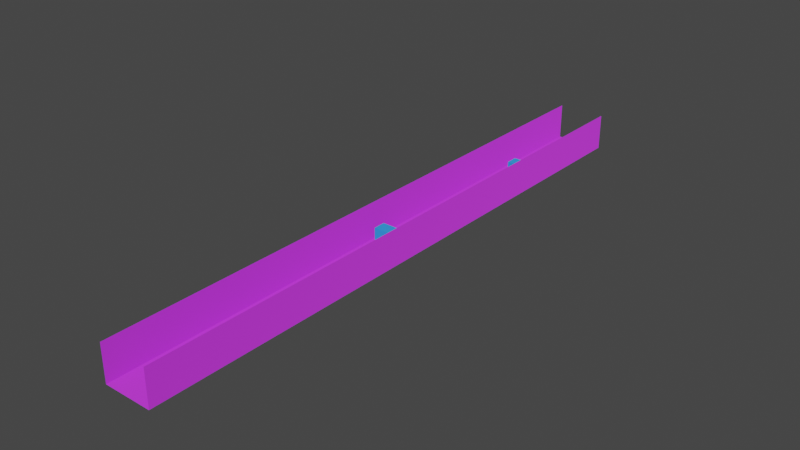 # Source: Trench1new.blend  (saved by Blender 2.82.7; exported with 4.5.12 LTS)
import bpy
from mathutils import Matrix  # noqa: F401  (used for matrix-valued properties, if any)

bpy.ops.wm.read_factory_settings(use_empty=True)
scene = bpy.context.scene
scene.name = 'Scene'

# ---- collections
col_collection = bpy.data.collections.new('Collection'); scene.collection.children.link(col_collection)

# ---- materials (node trees are filled in below, after node groups)
mat_material = bpy.data.materials.new('Material')
mat_material.use_transparent_shadow = False
mat_material_001 = bpy.data.materials.new('Material.001')
mat_material_001.use_transparent_shadow = False

# ---- material node trees
mat_material.use_nodes = True; mat_material.node_tree.nodes.clear()
_N = mat_material.node_tree.nodes; _L = mat_material.node_tree.links
n0 = _N.new('ShaderNodeOutputMaterial'); n0.name = 'Material Output'; n0.location = (300, 300)
n1 = _N.new('ShaderNodeBsdfDiffuse'); n1.name = 'Diffuse BSDF'; n1.location = (10, 300)
n1.inputs[0].default_value = (0.5647, 0.04231, 0.7991, 1.0)
n1.inputs[1].default_value = 0.5
_L.new(n1.outputs[0], n0.inputs[0])
n0.is_active_output = True
mat_material_001.use_nodes = True; mat_material_001.node_tree.nodes.clear()
_N = mat_material_001.node_tree.nodes; _L = mat_material_001.node_tree.links
n0 = _N.new('ShaderNodeOutputMaterial'); n0.name = 'Material Output'; n0.location = (300, 300)
n1 = _N.new('ShaderNodeBsdfDiffuse'); n1.name = 'Diffuse BSDF'; n1.location = (10, 300)
n1.inputs[0].default_value = (0.03434, 0.2664, 0.7991, 1.0)
n1.inputs[1].default_value = 0.5
_L.new(n1.outputs[0], n0.inputs[0])
n0.is_active_output = True

# ---- world
world_world = bpy.data.worlds.new('World'); scene.world = world_world
world_world.use_nodes = True; world_world.node_tree.nodes.clear()
_N = world_world.node_tree.nodes; _L = world_world.node_tree.links
n0 = _N.new('ShaderNodeOutputWorld'); n0.name = 'World Output'; n0.location = (300, 300)
n1 = _N.new('ShaderNodeBackground'); n1.name = 'Background'; n1.location = (10, 300)
n1.inputs[0].default_value = (0.05088, 0.05088, 0.05088, 1.0)
_L.new(n1.outputs[0], n0.inputs[0])
n0.is_active_output = True
world_world.color = (0.05088, 0.05088, 0.05088)
world_world.use_sun_shadow = False
world_world.sun_shadow_jitter_overblur = 0.0

# ---- meshes
me_plane = bpy.data.meshes.new('Plane')
me_plane.from_pydata([(-1.0, -1.0, 0.0), (1.0, -1.0, 0.0), (-1.0, 1.0, 0.0), (1.0, 1.0, 0.0)], [], [(0, 1, 3, 2)])
_uv = me_plane.uv_layers.new(name='UVMap')
_uv.uv.foreach_set('vector', [0.0, 0.0, 1.0, 0.0, 1.0, 1.0, 0.0, 1.0])
me_plane.materials.append(mat_material)
me_plane.use_remesh_fix_poles = True
me_plane.use_remesh_preserve_attributes = False
me_plane.use_mirror_vertex_groups = False
me_plane.update()
me_plane_001 = bpy.data.meshes.new('Plane.001')
me_plane_001.from_pydata([(-1.0, -1.0, 0.0), (1.0, -1.0, 0.0), (-1.0, 1.0, 0.0), (1.0, 1.0, 0.0)], [], [(0, 1, 3, 2)])
_uv = me_plane_001.uv_layers.new(name='UVMap')
_uv.uv.foreach_set('vector', [0.0, 0.0, 1.0, 0.0, 1.0, 1.0, 0.0, 1.0])
me_plane_001.materials.append(mat_material)
me_plane_001.use_remesh_fix_poles = True
me_plane_001.use_remesh_preserve_attributes = False
me_plane_001.use_mirror_vertex_groups = False
me_plane_001.update()
me_plane_002 = bpy.data.meshes.new('Plane.002')
me_plane_002.from_pydata([(-1.0, -1.0, 0.0), (1.0, -1.0, 0.0), (-1.0, 1.0, 0.0), (1.0, 1.0, 0.0)], [], [(0, 1, 3, 2)])
_uv = me_plane_002.uv_layers.new(name='UVMap')
_uv.uv.foreach_set('vector', [0.0, 0.0, 1.0, 0.0, 1.0, 1.0, 0.0, 1.0])
me_plane_002.materials.append(mat_material)
me_plane_002.use_remesh_fix_poles = True
me_plane_002.use_remesh_preserve_attributes = False
me_plane_002.use_mirror_vertex_groups = False
me_plane_002.update()
me_cube_001 = bpy.data.meshes.new('Cube.001')
me_cube_001.from_pydata([(-1.0, -1.0, -1.0), (-1.0, -1.0, 1.0), (-1.0, 1.0, -1.0), (-1.0, 1.0, 1.0), (1.0, -1.0, -1.0), (1.0, -1.0, 1.0), (1.0, 1.0, -1.0), (1.0, 1.0, 1.0)], [], [(0, 1, 3, 2), (2, 3, 7, 6), (6, 7, 5, 4), (4, 5, 1, 0), (2, 6, 4, 0), (7, 3, 1, 5)])
_uv = me_cube_001.uv_layers.new(name='UVMap')
_uv.uv.foreach_set('vector', [0.375, 0.0, 0.625, 0.0, 0.625, 0.25, 0.375, 0.25, 0.375, 0.25, 0.625, 0.25, 0.625, 0.5, 0.375, 0.5, 0.375, 0.5, 0.625, 0.5, 0.625, 0.75, 0.375, 0.75, 0.375, 0.75, 0.625, 0.75, 0.625, 1.0, 0.375, 1.0, 0.125, 0.5, 0.375, 0.5, 0.375, 0.75, 0.125, 0.75, 0.625, 0.5, 0.875, 0.5, 0.875, 0.75, 0.625, 0.75])
me_cube_001.materials.append(mat_material_001)
me_cube_001.use_remesh_fix_poles = True
me_cube_001.use_remesh_preserve_attributes = False
me_cube_001.use_mirror_vertex_groups = False
me_cube_001.update()
me_cube_002 = bpy.data.meshes.new('Cube.002')
me_cube_002.from_pydata([(-1.0, -1.0, -1.0), (-1.0, -1.0, 1.0), (-1.0, 1.0, -1.0), (-1.0, 1.0, 1.0), (1.0, -1.0, -1.0), (1.0, -1.0, 1.0), (1.0, 1.0, -1.0), (1.0, 1.0, 1.0)], [], [(0, 1, 3, 2), (2, 3, 7, 6), (6, 7, 5, 4), (4, 5, 1, 0), (2, 6, 4, 0), (7, 3, 1, 5)])
_uv = me_cube_002.uv_layers.new(name='UVMap')
_uv.uv.foreach_set('vector', [0.375, 0.0, 0.625, 0.0, 0.625, 0.25, 0.375, 0.25, 0.375, 0.25, 0.625, 0.25, 0.625, 0.5, 0.375, 0.5, 0.375, 0.5, 0.625, 0.5, 0.625, 0.75, 0.375, 0.75, 0.375, 0.75, 0.625, 0.75, 0.625, 1.0, 0.375, 1.0, 0.125, 0.5, 0.375, 0.5, 0.375, 0.75, 0.125, 0.75, 0.625, 0.5, 0.875, 0.5, 0.875, 0.75, 0.625, 0.75])
me_cube_002.materials.append(mat_material_001)
me_cube_002.use_remesh_fix_poles = True
me_cube_002.use_remesh_preserve_attributes = False
me_cube_002.use_mirror_vertex_groups = False
me_cube_002.update()

# ---- objects
ob_trench_3 = bpy.data.objects.new('Trench 3', me_plane)
ob_wall_left = bpy.data.objects.new('Wall left', me_plane_001)
ob_wall_right = bpy.data.objects.new('Wall right', me_plane_002)
ob_cubeobstacle0 = bpy.data.objects.new('CubeObstacle0', me_cube_001)
ob_cubeobstacle1 = bpy.data.objects.new('CubeObstacle1', me_cube_002)

# ---- transforms, parenting, visibility, modifiers, constraints
ob_trench_3.location = (0.0, 50.0, 0.0)
ob_trench_3.scale = (4.0, 50.0, 1.0)
ob_trench_3.lineart.crease_threshold = 0.0
ob_wall_left.parent = ob_trench_3
ob_wall_left.matrix_parent_inverse = Matrix(((0.3333, -0.0, 0.0, -0.0), (-0.0, 0.02, -0.0, -1.0), (0.0, -0.0, 1.0, -0.0), (-0.0, 0.0, -0.0, 1.0)))
ob_wall_left.location = (-3.0, 50.0, 3.0)
ob_wall_left.rotation_euler = (-0.0, 1.571, -0.0)
ob_wall_left.scale = (3.0, 50.0, 1.0)
ob_wall_left.lineart.crease_threshold = 0.0
ob_wall_right.parent = ob_trench_3
ob_wall_right.matrix_parent_inverse = Matrix(((0.3333, -0.0, 0.0, -0.0), (-0.0, 0.02, -0.0, -1.0), (0.0, -0.0, 1.0, -0.0), (-0.0, 0.0, -0.0, 1.0)))
ob_wall_right.location = (3.0, 50.0, 3.0)
ob_wall_right.rotation_euler = (-0.0, -1.571, -0.0)
ob_wall_right.scale = (3.0, 50.0, 1.0)
ob_wall_right.lineart.crease_threshold = 0.0
ob_cubeobstacle0.parent = ob_trench_3
ob_cubeobstacle0.matrix_parent_inverse = Matrix(((0.3333, -0.0, 0.0, -0.0), (-0.0, 0.02, -0.0, -1.0), (0.0, -0.0, 1.0, -0.0), (-0.0, 0.0, -0.0, 1.0)))
ob_cubeobstacle0.location = (0.0, 46.87, 2.742)
ob_cubeobstacle0.lineart.crease_threshold = 0.0
ob_cubeobstacle1.parent = ob_trench_3
ob_cubeobstacle1.matrix_parent_inverse = Matrix(((0.3333, -0.0, 0.0, -0.0), (-0.0, 0.02, -0.0, -1.0), (0.0, -0.0, 1.0, -0.0), (-0.0, 0.0, -0.0, 1.0)))
ob_cubeobstacle1.location = (1.469, 77.64, 3.249)
ob_cubeobstacle1.lineart.crease_threshold = 0.0

# ---- collection membership
col_collection.objects.link(ob_trench_3)
col_collection.objects.link(ob_wall_left)
col_collection.objects.link(ob_wall_right)
col_collection.objects.link(ob_cubeobstacle0)
col_collection.objects.link(ob_cubeobstacle1)

# ---- scene / render settings (as saved in the file)
scene.frame_start = 1; scene.frame_end = 250; scene.frame_set(1)
scene.render.engine = 'BLENDER_EEVEE_NEXT'
scene.cycles.use_denoising = False
scene.cycles.samples = 128
scene.cycles.sampling_pattern = 'TABULATED_SOBOL'
scene.cycles.use_adaptive_sampling = False
scene.cycles.use_light_tree = False
scene.view_settings.view_transform = 'Filmic'
bpy.context.view_layer.update()

# ---- added for rendering (the .blend has no active camera and no usable light): camera, sun
cam_auto = bpy.data.cameras.new('AutoCamera')
cam_auto.lens = 50.0
cam_auto.sensor_width = 36.0
cam_auto.clip_end = 1631.86
ob_auto_camera = bpy.data.objects.new('AutoCamera', cam_auto)
scene.collection.objects.link(ob_auto_camera)
ob_auto_camera.location = (92.9839, -61.5807, 77.3871)
ob_auto_camera.rotation_euler = (1.09748, -7.21219e-08, 0.694738)
scene.camera = ob_auto_camera
light_auto_sun = bpy.data.lights.new('AutoSun', 'SUN')
light_auto_sun.energy = 3.0
light_auto_sun.angle = 0.0523599
ob_auto_sun = bpy.data.objects.new('AutoSun', light_auto_sun)
scene.collection.objects.link(ob_auto_sun)
ob_auto_sun.rotation_euler = (0.872665, 0.174533, 0.523599)
bpy.context.view_layer.update()
